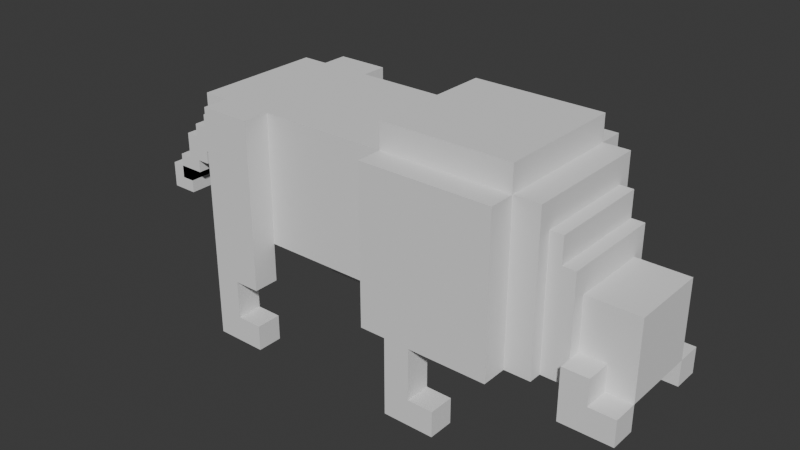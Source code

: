 # Source: Boar.blend  (saved by Blender 4.5.88; exported with 4.5.12 LTS)
import bpy
from mathutils import Matrix  # noqa: F401  (used for matrix-valued properties, if any)

bpy.ops.wm.read_factory_settings(use_empty=True)
scene = bpy.context.scene
scene.name = 'Scene'

# ---- collections
col_collection = bpy.data.collections.new('Collection'); scene.collection.children.link(col_collection)

# ---- world
world_world = bpy.data.worlds.new('World'); scene.world = world_world
world_world.use_nodes = True; world_world.node_tree.nodes.clear()
_N = world_world.node_tree.nodes; _L = world_world.node_tree.links
n0 = _N.new('ShaderNodeOutputWorld'); n0.name = 'World Output'; n0.location = (300, 300)
n1 = _N.new('ShaderNodeBackground'); n1.name = 'Background'; n1.location = (10, 300)
n1.inputs[0].default_value = (0.05088, 0.05088, 0.05088, 1.0)
_L.new(n1.outputs[0], n0.inputs[0])
n0.is_active_output = True
world_world.color = (0.05088, 0.05088, 0.05088)
world_world.sun_shadow_jitter_overblur = 0.0

# ---- meshes
me_x = bpy.data.meshes.new('立方体')
me_x.from_pydata([(-2.0, -1.5, 3.0), (-2.0, -1.5, 6.0), (-2.0, 1.5, 3.0), (-2.0, 1.5, 6.0), (0.0, -1.5, 3.0), (0.0, -1.5, 6.0), (0.0, 1.5, 3.0), (0.0, 1.5, 6.0)], [], [(0, 1, 3, 2), (2, 3, 7, 6), (6, 7, 5, 4), (4, 5, 1, 0), (2, 6, 4, 0), (7, 3, 1, 5)])
_uv = me_x.uv_layers.new(name='UVマップ')
_uv.uv.foreach_set('vector', [0.375, 0.0, 0.625, 0.0, 0.625, 0.25, 0.375, 0.25, 0.375, 0.25, 0.625, 0.25, 0.625, 0.5, 0.375, 0.5, 0.375, 0.5, 0.625, 0.5, 0.625, 0.75, 0.375, 0.75, 0.375, 0.75, 0.625, 0.75, 0.625, 1.0, 0.375, 1.0, 0.125, 0.5, 0.375, 0.5, 0.375, 0.75, 0.125, 0.75, 0.625, 0.5, 0.875, 0.5, 0.875, 0.75, 0.625, 0.75])
me_x.update()
me_002 = bpy.data.meshes.new('立方体.002')
me_002.from_pydata([(-2.5, -2.0, 3.0), (-2.5, -2.0, 7.0), (-2.5, 2.0, 3.0), (-2.5, 2.0, 7.0), (-2.0, -2.0, 3.0), (-2.0, -2.0, 7.0), (-2.0, 2.0, 3.0), (-2.0, 2.0, 7.0)], [], [(0, 1, 3, 2), (2, 3, 7, 6), (6, 7, 5, 4), (4, 5, 1, 0), (2, 6, 4, 0), (7, 3, 1, 5)])
_uv = me_002.uv_layers.new(name='UVマップ')
_uv.uv.foreach_set('vector', [0.375, 0.0, 0.625, 0.0, 0.625, 0.25, 0.375, 0.25, 0.375, 0.25, 0.625, 0.25, 0.625, 0.5, 0.375, 0.5, 0.375, 0.5, 0.625, 0.5, 0.625, 0.75, 0.375, 0.75, 0.375, 0.75, 0.625, 0.75, 0.625, 1.0, 0.375, 1.0, 0.125, 0.5, 0.375, 0.5, 0.375, 0.75, 0.125, 0.75, 0.625, 0.5, 0.875, 0.5, 0.875, 0.75, 0.625, 0.75])
me_002.update()
me_003 = bpy.data.meshes.new('立方体.003')
me_003.from_pydata([(-3.0, -2.0, 3.0), (-3.0, -2.0, 8.0), (-3.0, 2.0, 3.0), (-3.0, 2.0, 8.0), (-2.5, -2.0, 3.0), (-2.5, -2.0, 8.0), (-2.5, 2.0, 3.0), (-2.5, 2.0, 8.0)], [], [(0, 1, 3, 2), (2, 3, 7, 6), (6, 7, 5, 4), (4, 5, 1, 0), (2, 6, 4, 0), (7, 3, 1, 5)])
_uv = me_003.uv_layers.new(name='UVマップ')
_uv.uv.foreach_set('vector', [0.375, 0.0, 0.625, 0.0, 0.625, 0.25, 0.375, 0.25, 0.375, 0.25, 0.625, 0.25, 0.625, 0.5, 0.375, 0.5, 0.375, 0.5, 0.625, 0.5, 0.625, 0.75, 0.375, 0.75, 0.375, 0.75, 0.625, 0.75, 0.625, 1.0, 0.375, 1.0, 0.125, 0.5, 0.375, 0.5, 0.375, 0.75, 0.125, 0.75, 0.625, 0.5, 0.875, 0.5, 0.875, 0.75, 0.625, 0.75])
me_003.update()
me_004 = bpy.data.meshes.new('立方体.004')
me_004.from_pydata([(-4.0, -2.5, 3.0), (-4.0, -2.5, 9.0), (-4.0, 2.5, 3.0), (-4.0, 2.5, 9.0), (-3.0, -2.5, 3.0), (-3.0, -2.5, 9.0), (-3.0, 2.5, 3.0), (-3.0, 2.5, 9.0)], [], [(0, 1, 3, 2), (2, 3, 7, 6), (6, 7, 5, 4), (4, 5, 1, 0), (2, 6, 4, 0), (7, 3, 1, 5)])
_uv = me_004.uv_layers.new(name='UVマップ')
_uv.uv.foreach_set('vector', [0.375, 0.0, 0.625, 0.0, 0.625, 0.25, 0.375, 0.25, 0.375, 0.25, 0.625, 0.25, 0.625, 0.5, 0.375, 0.5, 0.375, 0.5, 0.625, 0.5, 0.625, 0.75, 0.375, 0.75, 0.375, 0.75, 0.625, 0.75, 0.625, 1.0, 0.375, 1.0, 0.125, 0.5, 0.375, 0.5, 0.375, 0.75, 0.125, 0.75, 0.625, 0.5, 0.875, 0.5, 0.875, 0.75, 0.625, 0.75])
me_004.update()
me_005 = bpy.data.meshes.new('立方体.005')
me_005.from_pydata([(-9.0, -2.5, 3.0), (-9.0, -2.5, 10.0), (-9.0, 2.5, 3.0), (-9.0, 2.5, 10.0), (-4.0, -2.5, 3.0), (-4.0, -2.5, 10.0), (-4.0, 2.5, 3.0), (-4.0, 2.5, 10.0)], [], [(0, 1, 3, 2), (2, 3, 7, 6), (6, 7, 5, 4), (4, 5, 1, 0), (2, 6, 4, 0), (7, 3, 1, 5)])
_uv = me_005.uv_layers.new(name='UVマップ')
_uv.uv.foreach_set('vector', [0.375, 0.0, 0.625, 0.0, 0.625, 0.25, 0.375, 0.25, 0.375, 0.25, 0.625, 0.25, 0.625, 0.5, 0.375, 0.5, 0.375, 0.5, 0.625, 0.5, 0.625, 0.75, 0.375, 0.75, 0.375, 0.75, 0.625, 0.75, 0.625, 1.0, 0.375, 1.0, 0.125, 0.5, 0.375, 0.5, 0.375, 0.75, 0.125, 0.75, 0.625, 0.5, 0.875, 0.5, 0.875, 0.75, 0.625, 0.75])
me_005.update()
me_006 = bpy.data.meshes.new('立方体.006')
me_006.from_pydata([(-9.0, -3.5, 3.0), (-9.0, -3.5, 9.0), (-9.0, -2.5, 3.0), (-9.0, -2.5, 9.0), (-4.0, -3.5, 3.0), (-4.0, -3.5, 9.0), (-4.0, -2.5, 3.0), (-4.0, -2.5, 9.0)], [], [(0, 1, 3, 2), (2, 3, 7, 6), (6, 7, 5, 4), (4, 5, 1, 0), (2, 6, 4, 0), (7, 3, 1, 5)])
_uv = me_006.uv_layers.new(name='UVマップ')
_uv.uv.foreach_set('vector', [0.375, 0.0, 0.625, 0.0, 0.625, 0.25, 0.375, 0.25, 0.375, 0.25, 0.625, 0.25, 0.625, 0.5, 0.375, 0.5, 0.375, 0.5, 0.625, 0.5, 0.625, 0.75, 0.375, 0.75, 0.375, 0.75, 0.625, 0.75, 0.625, 1.0, 0.375, 1.0, 0.125, 0.5, 0.375, 0.5, 0.375, 0.75, 0.125, 0.75, 0.625, 0.5, 0.875, 0.5, 0.875, 0.75, 0.625, 0.75])
me_006.update()
me_007 = bpy.data.meshes.new('立方体.007')
me_007.from_pydata([(-9.0, 2.5, 3.0), (-9.0, 2.5, 9.0), (-9.0, 3.5, 3.0), (-9.0, 3.5, 9.0), (-4.0, 2.5, 3.0), (-4.0, 2.5, 9.0), (-4.0, 3.5, 3.0), (-4.0, 3.5, 9.0)], [], [(0, 1, 3, 2), (2, 3, 7, 6), (6, 7, 5, 4), (4, 5, 1, 0), (2, 6, 4, 0), (7, 3, 1, 5)])
_uv = me_007.uv_layers.new(name='UVマップ')
_uv.uv.foreach_set('vector', [0.375, 0.0, 0.625, 0.0, 0.625, 0.25, 0.375, 0.25, 0.375, 0.25, 0.625, 0.25, 0.625, 0.5, 0.375, 0.5, 0.375, 0.5, 0.625, 0.5, 0.625, 0.75, 0.375, 0.75, 0.375, 0.75, 0.625, 0.75, 0.625, 1.0, 0.375, 1.0, 0.125, 0.5, 0.375, 0.5, 0.375, 0.75, 0.125, 0.75, 0.625, 0.5, 0.875, 0.5, 0.875, 0.75, 0.625, 0.75])
me_007.update()
me_008 = bpy.data.meshes.new('立方体.008')
me_008.from_pydata([(-17.0, -2.5, 4.0), (-17.0, -2.5, 9.0), (-17.0, 2.5, 4.0), (-17.0, 2.5, 9.0), (-9.0, -2.5, 4.0), (-9.0, -2.5, 9.0), (-9.0, 2.5, 4.0), (-9.0, 2.5, 9.0)], [], [(0, 1, 3, 2), (2, 3, 7, 6), (6, 7, 5, 4), (4, 5, 1, 0), (2, 6, 4, 0), (7, 3, 1, 5)])
_uv = me_008.uv_layers.new(name='UVマップ')
_uv.uv.foreach_set('vector', [0.375, 0.0, 0.625, 0.0, 0.625, 0.25, 0.375, 0.25, 0.375, 0.25, 0.625, 0.25, 0.625, 0.5, 0.375, 0.5, 0.375, 0.5, 0.625, 0.5, 0.625, 0.75, 0.375, 0.75, 0.375, 0.75, 0.625, 0.75, 0.625, 1.0, 0.375, 1.0, 0.125, 0.5, 0.375, 0.5, 0.375, 0.75, 0.125, 0.75, 0.625, 0.5, 0.875, 0.5, 0.875, 0.75, 0.625, 0.75])
me_008.update()
me_011 = bpy.data.meshes.new('立方体.011')
me_011.from_pydata([(-16.0, -3.5, 2.5), (-16.0, -3.5, 9.0), (-16.0, -2.5, 2.5), (-16.0, -2.5, 9.0), (-14.0, -3.5, 2.5), (-14.0, -3.5, 9.0), (-14.0, -2.5, 2.5), (-14.0, -2.5, 9.0)], [], [(0, 1, 3, 2), (2, 3, 7, 6), (6, 7, 5, 4), (4, 5, 1, 0), (2, 6, 4, 0), (7, 3, 1, 5)])
_uv = me_011.uv_layers.new(name='UVマップ')
_uv.uv.foreach_set('vector', [0.375, 0.0, 0.625, 0.0, 0.625, 0.25, 0.375, 0.25, 0.375, 0.25, 0.625, 0.25, 0.625, 0.5, 0.375, 0.5, 0.375, 0.5, 0.625, 0.5, 0.625, 0.75, 0.375, 0.75, 0.375, 0.75, 0.625, 0.75, 0.625, 1.0, 0.375, 1.0, 0.125, 0.5, 0.375, 0.5, 0.375, 0.75, 0.125, 0.75, 0.625, 0.5, 0.875, 0.5, 0.875, 0.75, 0.625, 0.75])
me_011.update()
me_012 = bpy.data.meshes.new('立方体.012')
me_012.from_pydata([(-16.0, 2.5, 2.5), (-16.0, 2.5, 9.0), (-16.0, 3.5, 2.5), (-16.0, 3.5, 9.0), (-14.0, 2.5, 2.5), (-14.0, 2.5, 9.0), (-14.0, 3.5, 2.5), (-14.0, 3.5, 9.0)], [], [(0, 1, 3, 2), (2, 3, 7, 6), (6, 7, 5, 4), (4, 5, 1, 0), (2, 6, 4, 0), (7, 3, 1, 5)])
_uv = me_012.uv_layers.new(name='UVマップ')
_uv.uv.foreach_set('vector', [0.375, 0.0, 0.625, 0.0, 0.625, 0.25, 0.375, 0.25, 0.375, 0.25, 0.625, 0.25, 0.625, 0.5, 0.375, 0.5, 0.375, 0.5, 0.625, 0.5, 0.625, 0.75, 0.375, 0.75, 0.375, 0.75, 0.625, 0.75, 0.625, 1.0, 0.375, 1.0, 0.125, 0.5, 0.375, 0.5, 0.375, 0.75, 0.125, 0.75, 0.625, 0.5, 0.875, 0.5, 0.875, 0.75, 0.625, 0.75])
me_012.update()
me_013 = bpy.data.meshes.new('立方体.013')
me_013.from_pydata([(-18.0, -1.5, 5.0), (-18.0, -1.5, 8.0), (-18.0, 1.5, 5.0), (-18.0, 1.5, 8.0), (-17.0, -1.5, 5.0), (-17.0, -1.5, 8.0), (-17.0, 1.5, 5.0), (-17.0, 1.5, 8.0)], [], [(0, 1, 3, 2), (2, 3, 7, 6), (6, 7, 5, 4), (4, 5, 1, 0), (2, 6, 4, 0), (7, 3, 1, 5)])
_uv = me_013.uv_layers.new(name='UVマップ')
_uv.uv.foreach_set('vector', [0.375, 0.0, 0.625, 0.0, 0.625, 0.25, 0.375, 0.25, 0.375, 0.25, 0.625, 0.25, 0.625, 0.5, 0.375, 0.5, 0.375, 0.5, 0.625, 0.5, 0.625, 0.75, 0.375, 0.75, 0.375, 0.75, 0.625, 0.75, 0.625, 1.0, 0.375, 1.0, 0.125, 0.5, 0.375, 0.5, 0.375, 0.75, 0.125, 0.75, 0.625, 0.5, 0.875, 0.5, 0.875, 0.75, 0.625, 0.75])
me_013.update()
me_014 = bpy.data.meshes.new('立方体.014')
me_014.from_pydata([(-18.5, -1.5, 6.0), (-18.5, -1.5, 7.5), (-18.5, 1.5, 6.0), (-18.5, 1.5, 7.5), (-18.0, -1.5, 6.0), (-18.0, -1.5, 7.5), (-18.0, 1.5, 6.0), (-18.0, 1.5, 7.5)], [], [(0, 1, 3, 2), (2, 3, 7, 6), (6, 7, 5, 4), (4, 5, 1, 0), (2, 6, 4, 0), (7, 3, 1, 5)])
_uv = me_014.uv_layers.new(name='UVマップ')
_uv.uv.foreach_set('vector', [0.375, 0.0, 0.625, 0.0, 0.625, 0.25, 0.375, 0.25, 0.375, 0.25, 0.625, 0.25, 0.625, 0.5, 0.375, 0.5, 0.375, 0.5, 0.625, 0.5, 0.625, 0.75, 0.375, 0.75, 0.375, 0.75, 0.625, 0.75, 0.625, 1.0, 0.375, 1.0, 0.125, 0.5, 0.375, 0.5, 0.375, 0.75, 0.125, 0.75, 0.625, 0.5, 0.875, 0.5, 0.875, 0.75, 0.625, 0.75])
me_014.update()
me_015 = bpy.data.meshes.new('立方体.015')
me_015.from_pydata([(-19.0, -1.5, 5.5), (-19.0, -1.5, 7.0), (-19.0, 1.5, 5.5), (-19.0, 1.5, 7.0), (-18.5, -1.5, 5.5), (-18.5, -1.5, 7.0), (-18.5, 1.5, 5.5), (-18.5, 1.5, 7.0)], [], [(0, 1, 3, 2), (2, 3, 7, 6), (6, 7, 5, 4), (4, 5, 1, 0), (2, 6, 4, 0), (7, 3, 1, 5)])
_uv = me_015.uv_layers.new(name='UVマップ')
_uv.uv.foreach_set('vector', [0.375, 0.0, 0.625, 0.0, 0.625, 0.25, 0.375, 0.25, 0.375, 0.25, 0.625, 0.25, 0.625, 0.5, 0.375, 0.5, 0.375, 0.5, 0.625, 0.5, 0.625, 0.75, 0.375, 0.75, 0.375, 0.75, 0.625, 0.75, 0.625, 1.0, 0.375, 1.0, 0.125, 0.5, 0.375, 0.5, 0.375, 0.75, 0.125, 0.75, 0.625, 0.5, 0.875, 0.5, 0.875, 0.75, 0.625, 0.75])
me_015.update()
me_016 = bpy.data.meshes.new('立方体.016')
me_016.from_pydata([(-19.5, -1.5, 5.0), (-19.5, -1.5, 6.5), (-19.5, 1.5, 5.0), (-19.5, 1.5, 6.5), (-19.0, -1.5, 5.0), (-19.0, -1.5, 6.5), (-19.0, 1.5, 5.0), (-19.0, 1.5, 6.5)], [], [(0, 1, 3, 2), (2, 3, 7, 6), (6, 7, 5, 4), (4, 5, 1, 0), (2, 6, 4, 0), (7, 3, 1, 5)])
_uv = me_016.uv_layers.new(name='UVマップ')
_uv.uv.foreach_set('vector', [0.375, 0.0, 0.625, 0.0, 0.625, 0.25, 0.375, 0.25, 0.375, 0.25, 0.625, 0.25, 0.625, 0.5, 0.375, 0.5, 0.375, 0.5, 0.625, 0.5, 0.625, 0.75, 0.375, 0.75, 0.375, 0.75, 0.625, 0.75, 0.625, 1.0, 0.375, 1.0, 0.125, 0.5, 0.375, 0.5, 0.375, 0.75, 0.125, 0.75, 0.625, 0.5, 0.875, 0.5, 0.875, 0.75, 0.625, 0.75])
me_016.update()
me_017 = bpy.data.meshes.new('立方体.017')
me_017.from_pydata([(-20.0, -1.5, 4.5), (-20.0, -1.5, 5.5), (-20.0, 1.5, 4.5), (-20.0, 1.5, 5.5), (-19.5, -1.5, 4.5), (-19.5, -1.5, 5.5), (-19.5, 1.5, 4.5), (-19.5, 1.5, 5.5)], [], [(0, 1, 3, 2), (2, 3, 7, 6), (6, 7, 5, 4), (4, 5, 1, 0), (2, 6, 4, 0), (7, 3, 1, 5)])
_uv = me_017.uv_layers.new(name='UVマップ')
_uv.uv.foreach_set('vector', [0.375, 0.0, 0.625, 0.0, 0.625, 0.25, 0.375, 0.25, 0.375, 0.25, 0.625, 0.25, 0.625, 0.5, 0.375, 0.5, 0.375, 0.5, 0.625, 0.5, 0.625, 0.75, 0.375, 0.75, 0.375, 0.75, 0.625, 0.75, 0.625, 1.0, 0.375, 1.0, 0.125, 0.5, 0.375, 0.5, 0.375, 0.75, 0.125, 0.75, 0.625, 0.5, 0.875, 0.5, 0.875, 0.75, 0.625, 0.75])
me_017.update()
me_018 = bpy.data.meshes.new('立方体.018')
me_018.from_pydata([(-20.5, -1.5, 4.0), (-20.5, -1.5, 5.0), (-20.5, 1.5, 4.0), (-20.5, 1.5, 5.0), (-19.5, -1.5, 4.0), (-19.5, -1.5, 5.0), (-19.5, 1.5, 4.0), (-19.5, 1.5, 5.0)], [], [(0, 1, 3, 2), (2, 3, 7, 6), (6, 7, 5, 4), (4, 5, 1, 0), (2, 6, 4, 0), (7, 3, 1, 5)])
_uv = me_018.uv_layers.new(name='UVマップ')
_uv.uv.foreach_set('vector', [0.375, 0.0, 0.625, 0.0, 0.625, 0.25, 0.375, 0.25, 0.375, 0.25, 0.625, 0.25, 0.625, 0.5, 0.375, 0.5, 0.375, 0.5, 0.625, 0.5, 0.625, 0.75, 0.375, 0.75, 0.375, 0.75, 0.625, 0.75, 0.625, 1.0, 0.375, 1.0, 0.125, 0.5, 0.375, 0.5, 0.375, 0.75, 0.125, 0.75, 0.625, 0.5, 0.875, 0.5, 0.875, 0.75, 0.625, 0.75])
me_018.update()
me_019 = bpy.data.meshes.new('立方体.019')
me_019.from_pydata([(-8.0, 2.5, 1.0), (-8.0, 2.5, 3.0), (-8.0, 3.5, 1.0), (-8.0, 3.5, 3.0), (-7.0, 2.5, 1.0), (-7.0, 2.5, 3.0), (-7.0, 3.5, 1.0), (-7.0, 3.5, 3.0)], [], [(0, 1, 3, 2), (2, 3, 7, 6), (6, 7, 5, 4), (4, 5, 1, 0), (2, 6, 4, 0), (7, 3, 1, 5)])
_uv = me_019.uv_layers.new(name='UVマップ')
_uv.uv.foreach_set('vector', [0.375, 0.0, 0.625, 0.0, 0.625, 0.25, 0.375, 0.25, 0.375, 0.25, 0.625, 0.25, 0.625, 0.5, 0.375, 0.5, 0.375, 0.5, 0.625, 0.5, 0.625, 0.75, 0.375, 0.75, 0.375, 0.75, 0.625, 0.75, 0.625, 1.0, 0.375, 1.0, 0.125, 0.5, 0.375, 0.5, 0.375, 0.75, 0.125, 0.75, 0.625, 0.5, 0.875, 0.5, 0.875, 0.75, 0.625, 0.75])
me_019.update()
me_021 = bpy.data.meshes.new('立方体.021')
me_021.from_pydata([(-8.0, -3.5, 1.0), (-8.0, -3.5, 3.0), (-8.0, -2.5, 1.0), (-8.0, -2.5, 3.0), (-7.0, -3.5, 1.0), (-7.0, -3.5, 3.0), (-7.0, -2.5, 1.0), (-7.0, -2.5, 3.0)], [], [(0, 1, 3, 2), (2, 3, 7, 6), (6, 7, 5, 4), (4, 5, 1, 0), (2, 6, 4, 0), (7, 3, 1, 5)])
_uv = me_021.uv_layers.new(name='UVマップ')
_uv.uv.foreach_set('vector', [0.375, 0.0, 0.625, 0.0, 0.625, 0.25, 0.375, 0.25, 0.375, 0.25, 0.625, 0.25, 0.625, 0.5, 0.375, 0.5, 0.375, 0.5, 0.625, 0.5, 0.625, 0.75, 0.375, 0.75, 0.375, 0.75, 0.625, 0.75, 0.625, 1.0, 0.375, 1.0, 0.125, 0.5, 0.375, 0.5, 0.375, 0.75, 0.125, 0.75, 0.625, 0.5, 0.875, 0.5, 0.875, 0.75, 0.625, 0.75])
me_021.update()
me_022 = bpy.data.meshes.new('立方体.022')
me_022.from_pydata([(-8.0, 2.5, 0.0), (-8.0, 2.5, 1.0), (-8.0, 3.5, 0.0), (-8.0, 3.5, 1.0), (-6.0, 2.5, 0.0), (-6.0, 2.5, 1.0), (-6.0, 3.5, 0.0), (-6.0, 3.5, 1.0)], [], [(0, 1, 3, 2), (2, 3, 7, 6), (6, 7, 5, 4), (4, 5, 1, 0), (2, 6, 4, 0), (7, 3, 1, 5)])
_uv = me_022.uv_layers.new(name='UVマップ')
_uv.uv.foreach_set('vector', [0.375, 0.0, 0.625, 0.0, 0.625, 0.25, 0.375, 0.25, 0.375, 0.25, 0.625, 0.25, 0.625, 0.5, 0.375, 0.5, 0.375, 0.5, 0.625, 0.5, 0.625, 0.75, 0.375, 0.75, 0.375, 0.75, 0.625, 0.75, 0.625, 1.0, 0.375, 1.0, 0.125, 0.5, 0.375, 0.5, 0.375, 0.75, 0.125, 0.75, 0.625, 0.5, 0.875, 0.5, 0.875, 0.75, 0.625, 0.75])
me_022.update()
me_023 = bpy.data.meshes.new('立方体.023')
me_023.from_pydata([(-8.0, -3.5, 0.0), (-8.0, -3.5, 1.0), (-8.0, -2.5, 0.0), (-8.0, -2.5, 1.0), (-6.0, -3.5, 0.0), (-6.0, -3.5, 1.0), (-6.0, -2.5, 0.0), (-6.0, -2.5, 1.0)], [], [(0, 1, 3, 2), (2, 3, 7, 6), (6, 7, 5, 4), (4, 5, 1, 0), (2, 6, 4, 0), (7, 3, 1, 5)])
_uv = me_023.uv_layers.new(name='UVマップ')
_uv.uv.foreach_set('vector', [0.375, 0.0, 0.625, 0.0, 0.625, 0.25, 0.375, 0.25, 0.375, 0.25, 0.625, 0.25, 0.625, 0.5, 0.375, 0.5, 0.375, 0.5, 0.625, 0.5, 0.625, 0.75, 0.375, 0.75, 0.375, 0.75, 0.625, 0.75, 0.625, 1.0, 0.375, 1.0, 0.125, 0.5, 0.375, 0.5, 0.375, 0.75, 0.125, 0.75, 0.625, 0.5, 0.875, 0.5, 0.875, 0.75, 0.625, 0.75])
me_023.update()
me_025 = bpy.data.meshes.new('立方体.025')
me_025.from_pydata([(-16.0, 2.5, 0.0), (-16.0, 2.5, 1.0), (-16.0, 3.5, 0.0), (-16.0, 3.5, 1.0), (-14.0, 2.5, 0.0), (-14.0, 2.5, 1.0), (-14.0, 3.5, 0.0), (-14.0, 3.5, 1.0)], [], [(0, 1, 3, 2), (2, 3, 7, 6), (6, 7, 5, 4), (4, 5, 1, 0), (2, 6, 4, 0), (7, 3, 1, 5)])
_uv = me_025.uv_layers.new(name='UVマップ')
_uv.uv.foreach_set('vector', [0.375, 0.0, 0.625, 0.0, 0.625, 0.25, 0.375, 0.25, 0.375, 0.25, 0.625, 0.25, 0.625, 0.5, 0.375, 0.5, 0.375, 0.5, 0.625, 0.5, 0.625, 0.75, 0.375, 0.75, 0.375, 0.75, 0.625, 0.75, 0.625, 1.0, 0.375, 1.0, 0.125, 0.5, 0.375, 0.5, 0.375, 0.75, 0.125, 0.75, 0.625, 0.5, 0.875, 0.5, 0.875, 0.75, 0.625, 0.75])
me_025.update()
me_026 = bpy.data.meshes.new('立方体.026')
me_026.from_pydata([(-16.0, 2.5, 1.0), (-16.0, 2.5, 2.5), (-16.0, 3.5, 1.0), (-16.0, 3.5, 2.5), (-15.0, 2.5, 1.0), (-15.0, 2.5, 2.5), (-15.0, 3.5, 1.0), (-15.0, 3.5, 2.5)], [], [(0, 1, 3, 2), (2, 3, 7, 6), (6, 7, 5, 4), (4, 5, 1, 0), (2, 6, 4, 0), (7, 3, 1, 5)])
_uv = me_026.uv_layers.new(name='UVマップ')
_uv.uv.foreach_set('vector', [0.375, 0.0, 0.625, 0.0, 0.625, 0.25, 0.375, 0.25, 0.375, 0.25, 0.625, 0.25, 0.625, 0.5, 0.375, 0.5, 0.375, 0.5, 0.625, 0.5, 0.625, 0.75, 0.375, 0.75, 0.375, 0.75, 0.625, 0.75, 0.625, 1.0, 0.375, 1.0, 0.125, 0.5, 0.375, 0.5, 0.375, 0.75, 0.125, 0.75, 0.625, 0.5, 0.875, 0.5, 0.875, 0.75, 0.625, 0.75])
me_026.update()
me_027 = bpy.data.meshes.new('立方体.027')
me_027.from_pydata([(-16.0, -3.5, 1.0), (-16.0, -3.5, 2.5), (-16.0, -2.5, 1.0), (-16.0, -2.5, 2.5), (-15.0, -3.5, 1.0), (-15.0, -3.5, 2.5), (-15.0, -2.5, 1.0), (-15.0, -2.5, 2.5)], [], [(0, 1, 3, 2), (2, 3, 7, 6), (6, 7, 5, 4), (4, 5, 1, 0), (2, 6, 4, 0), (7, 3, 1, 5)])
_uv = me_027.uv_layers.new(name='UVマップ')
_uv.uv.foreach_set('vector', [0.375, 0.0, 0.625, 0.0, 0.625, 0.25, 0.375, 0.25, 0.375, 0.25, 0.625, 0.25, 0.625, 0.5, 0.375, 0.5, 0.375, 0.5, 0.625, 0.5, 0.625, 0.75, 0.375, 0.75, 0.375, 0.75, 0.625, 0.75, 0.625, 1.0, 0.375, 1.0, 0.125, 0.5, 0.375, 0.5, 0.375, 0.75, 0.125, 0.75, 0.625, 0.5, 0.875, 0.5, 0.875, 0.75, 0.625, 0.75])
me_027.update()
me_028 = bpy.data.meshes.new('立方体.028')
me_028.from_pydata([(-16.0, -3.5, 0.0), (-16.0, -3.5, 1.0), (-16.0, -2.5, 0.0), (-16.0, -2.5, 1.0), (-14.0, -3.5, 0.0), (-14.0, -3.5, 1.0), (-14.0, -2.5, 0.0), (-14.0, -2.5, 1.0)], [], [(0, 1, 3, 2), (2, 3, 7, 6), (6, 7, 5, 4), (4, 5, 1, 0), (2, 6, 4, 0), (7, 3, 1, 5)])
_uv = me_028.uv_layers.new(name='UVマップ')
_uv.uv.foreach_set('vector', [0.375, 0.0, 0.625, 0.0, 0.625, 0.25, 0.375, 0.25, 0.375, 0.25, 0.625, 0.25, 0.625, 0.5, 0.375, 0.5, 0.375, 0.5, 0.625, 0.5, 0.625, 0.75, 0.375, 0.75, 0.375, 0.75, 0.625, 0.75, 0.625, 1.0, 0.375, 1.0, 0.125, 0.5, 0.375, 0.5, 0.375, 0.75, 0.125, 0.75, 0.625, 0.5, 0.875, 0.5, 0.875, 0.75, 0.625, 0.75])
me_028.update()
me_030 = bpy.data.meshes.new('立方体.030')
me_030.from_pydata([(-2.0, -2.5, 2.0), (-2.0, -2.5, 4.0), (-2.0, -1.5, 2.0), (-2.0, -1.5, 4.0), (-1.0, -2.5, 2.0), (-1.0, -2.5, 4.0), (-1.0, -1.5, 2.0), (-1.0, -1.5, 4.0)], [], [(0, 1, 3, 2), (2, 3, 7, 6), (6, 7, 5, 4), (4, 5, 1, 0), (2, 6, 4, 0), (7, 3, 1, 5)])
_uv = me_030.uv_layers.new(name='UVマップ')
_uv.uv.foreach_set('vector', [0.375, 0.0, 0.625, 0.0, 0.625, 0.25, 0.375, 0.25, 0.375, 0.25, 0.625, 0.25, 0.625, 0.5, 0.375, 0.5, 0.375, 0.5, 0.625, 0.5, 0.625, 0.75, 0.375, 0.75, 0.375, 0.75, 0.625, 0.75, 0.625, 1.0, 0.375, 1.0, 0.125, 0.5, 0.375, 0.5, 0.375, 0.75, 0.125, 0.75, 0.625, 0.5, 0.875, 0.5, 0.875, 0.75, 0.625, 0.75])
me_030.update()
me_031 = bpy.data.meshes.new('立方体.031')
me_031.from_pydata([(-1.0, -2.5, 2.0), (-1.0, -2.5, 3.0), (-1.0, -1.5, 2.0), (-1.0, -1.5, 3.0), (0.0, -2.5, 2.0), (0.0, -2.5, 3.0), (0.0, -1.5, 2.0), (0.0, -1.5, 3.0)], [], [(0, 1, 3, 2), (2, 3, 7, 6), (6, 7, 5, 4), (4, 5, 1, 0), (2, 6, 4, 0), (7, 3, 1, 5)])
_uv = me_031.uv_layers.new(name='UVマップ')
_uv.uv.foreach_set('vector', [0.375, 0.0, 0.625, 0.0, 0.625, 0.25, 0.375, 0.25, 0.375, 0.25, 0.625, 0.25, 0.625, 0.5, 0.375, 0.5, 0.375, 0.5, 0.625, 0.5, 0.625, 0.75, 0.375, 0.75, 0.375, 0.75, 0.625, 0.75, 0.625, 1.0, 0.375, 1.0, 0.125, 0.5, 0.375, 0.5, 0.375, 0.75, 0.125, 0.75, 0.625, 0.5, 0.875, 0.5, 0.875, 0.75, 0.625, 0.75])
me_031.update()
me_057 = bpy.data.meshes.new('立方体.057')
me_057.from_pydata([(-1.0, 1.5, 2.0), (-1.0, 1.5, 3.0), (-1.0, 2.5, 2.0), (-1.0, 2.5, 3.0), (0.0, 1.5, 2.0), (0.0, 1.5, 3.0), (0.0, 2.5, 2.0), (0.0, 2.5, 3.0)], [], [(0, 1, 3, 2), (2, 3, 7, 6), (6, 7, 5, 4), (4, 5, 1, 0), (2, 6, 4, 0), (7, 3, 1, 5)])
_uv = me_057.uv_layers.new(name='UVマップ')
_uv.uv.foreach_set('vector', [0.375, 0.0, 0.625, 0.0, 0.625, 0.25, 0.375, 0.25, 0.375, 0.25, 0.625, 0.25, 0.625, 0.5, 0.375, 0.5, 0.375, 0.5, 0.625, 0.5, 0.625, 0.75, 0.375, 0.75, 0.375, 0.75, 0.625, 0.75, 0.625, 1.0, 0.375, 1.0, 0.125, 0.5, 0.375, 0.5, 0.375, 0.75, 0.125, 0.75, 0.625, 0.5, 0.875, 0.5, 0.875, 0.75, 0.625, 0.75])
me_057.update()
me_058 = bpy.data.meshes.new('立方体.058')
me_058.from_pydata([(-2.0, 1.5, 2.0), (-2.0, 1.5, 4.0), (-2.0, 2.5, 2.0), (-2.0, 2.5, 4.0), (-1.0, 1.5, 2.0), (-1.0, 1.5, 4.0), (-1.0, 2.5, 2.0), (-1.0, 2.5, 4.0)], [], [(0, 1, 3, 2), (2, 3, 7, 6), (6, 7, 5, 4), (4, 5, 1, 0), (2, 6, 4, 0), (7, 3, 1, 5)])
_uv = me_058.uv_layers.new(name='UVマップ')
_uv.uv.foreach_set('vector', [0.375, 0.0, 0.625, 0.0, 0.625, 0.25, 0.375, 0.25, 0.375, 0.25, 0.625, 0.25, 0.625, 0.5, 0.375, 0.5, 0.375, 0.5, 0.625, 0.5, 0.625, 0.75, 0.375, 0.75, 0.375, 0.75, 0.625, 0.75, 0.625, 1.0, 0.375, 1.0, 0.125, 0.5, 0.375, 0.5, 0.375, 0.75, 0.125, 0.75, 0.625, 0.5, 0.875, 0.5, 0.875, 0.75, 0.625, 0.75])
me_058.update()

# ---- objects
ob_x = bpy.data.objects.new('立方体', me_x)
ob_001 = bpy.data.objects.new('立方体.001', me_002)
ob_002 = bpy.data.objects.new('立方体.002', me_003)
ob_003 = bpy.data.objects.new('立方体.003', me_004)
ob_004 = bpy.data.objects.new('立方体.004', me_005)
ob_005 = bpy.data.objects.new('立方体.005', me_006)
ob_006 = bpy.data.objects.new('立方体.006', me_007)
ob_007 = bpy.data.objects.new('立方体.007', me_008)
ob_008 = bpy.data.objects.new('立方体.008', me_011)
ob_009 = bpy.data.objects.new('立方体.009', me_012)
ob_010 = bpy.data.objects.new('立方体.010', me_013)
ob_011 = bpy.data.objects.new('立方体.011', me_014)
ob_012 = bpy.data.objects.new('立方体.012', me_015)
ob_013 = bpy.data.objects.new('立方体.013', me_016)
ob_014 = bpy.data.objects.new('立方体.014', me_017)
ob_015 = bpy.data.objects.new('立方体.015', me_018)
ob_016 = bpy.data.objects.new('立方体.016', me_019)
ob_017 = bpy.data.objects.new('立方体.017', me_021)
ob_018 = bpy.data.objects.new('立方体.018', me_022)
ob_019 = bpy.data.objects.new('立方体.019', me_023)
ob_020 = bpy.data.objects.new('立方体.020', me_025)
ob_021 = bpy.data.objects.new('立方体.021', me_026)
ob_022 = bpy.data.objects.new('立方体.022', me_027)
ob_023 = bpy.data.objects.new('立方体.023', me_028)
ob_025 = bpy.data.objects.new('立方体.025', me_030)
ob_026 = bpy.data.objects.new('立方体.026', me_031)
ob_024 = bpy.data.objects.new('立方体.024', me_057)
ob_027 = bpy.data.objects.new('立方体.027', me_058)

# ---- transforms, parenting, visibility, modifiers, constraints
ob_x.location = (0.0, 0.0, 0.0)
ob_001.location = (0.0, 0.0, 0.0)
ob_002.location = (0.0, 0.0, 0.0)
ob_003.location = (0.0, 0.0, 0.0)
ob_004.location = (0.0, 0.0, 0.0)
ob_005.location = (0.0, 0.0, 0.0)
ob_006.location = (0.0, 0.0, 0.0)
ob_007.location = (0.0, 0.0, 0.0)
ob_008.location = (0.0, 0.0, 0.0)
ob_009.location = (0.0, 0.0, 0.0)
ob_010.location = (0.0, 0.0, 0.0)
ob_011.location = (0.0, 0.0, 0.0)
ob_012.location = (0.0, 0.0, 0.0)
ob_013.location = (0.0, 0.0, 0.0)
ob_014.location = (0.0, 0.0, 0.0)
ob_015.location = (0.0, 0.0, 0.0)
ob_016.location = (0.0, 0.0, 0.0)
ob_017.location = (0.0, 0.0, 0.0)
ob_018.location = (0.0, 0.0, 0.0)
ob_019.location = (0.0, 0.0, 0.0)
ob_020.location = (0.0, 0.0, 0.0)
ob_021.location = (0.0, 0.0, 0.0)
ob_022.location = (0.0, 0.0, 0.0)
ob_023.location = (0.0, 0.0, 0.0)
ob_025.location = (0.0, 0.0, 0.0)
ob_026.location = (0.0, 0.0, 0.0)
ob_024.location = (0.0, 0.0, 0.0)
ob_027.location = (0.0, 0.0, 0.0)

# ---- collection membership
col_collection.objects.link(ob_x)
col_collection.objects.link(ob_001)
col_collection.objects.link(ob_002)
col_collection.objects.link(ob_003)
col_collection.objects.link(ob_004)
col_collection.objects.link(ob_005)
col_collection.objects.link(ob_006)
col_collection.objects.link(ob_007)
col_collection.objects.link(ob_008)
col_collection.objects.link(ob_009)
col_collection.objects.link(ob_010)
col_collection.objects.link(ob_011)
col_collection.objects.link(ob_012)
col_collection.objects.link(ob_013)
col_collection.objects.link(ob_014)
col_collection.objects.link(ob_015)
col_collection.objects.link(ob_016)
col_collection.objects.link(ob_017)
col_collection.objects.link(ob_018)
col_collection.objects.link(ob_019)
col_collection.objects.link(ob_020)
col_collection.objects.link(ob_021)
col_collection.objects.link(ob_022)
col_collection.objects.link(ob_023)
col_collection.objects.link(ob_025)
col_collection.objects.link(ob_026)
col_collection.objects.link(ob_024)
col_collection.objects.link(ob_027)

# ---- scene / render settings (as saved in the file)
scene.frame_start = 1; scene.frame_end = 250; scene.frame_set(1)
scene.render.engine = 'BLENDER_EEVEE_NEXT'
bpy.context.view_layer.update()

# ---- added for rendering (the .blend has no active camera and no usable light): camera, sun
cam_auto = bpy.data.cameras.new('AutoCamera')
cam_auto.lens = 50.0
cam_auto.sensor_width = 36.0
cam_auto.clip_end = 1000.0
ob_auto_camera = bpy.data.objects.new('AutoCamera', cam_auto)
scene.collection.objects.link(ob_auto_camera)
ob_auto_camera.location = (11.8249, -26.4899, 22.6599)
ob_auto_camera.rotation_euler = (1.09748, -7.21219e-08, 0.694738)
scene.camera = ob_auto_camera
light_auto_sun = bpy.data.lights.new('AutoSun', 'SUN')
light_auto_sun.energy = 3.0
light_auto_sun.angle = 0.0523599
ob_auto_sun = bpy.data.objects.new('AutoSun', light_auto_sun)
scene.collection.objects.link(ob_auto_sun)
ob_auto_sun.rotation_euler = (0.872665, 0.174533, 0.523599)
bpy.context.view_layer.update()
